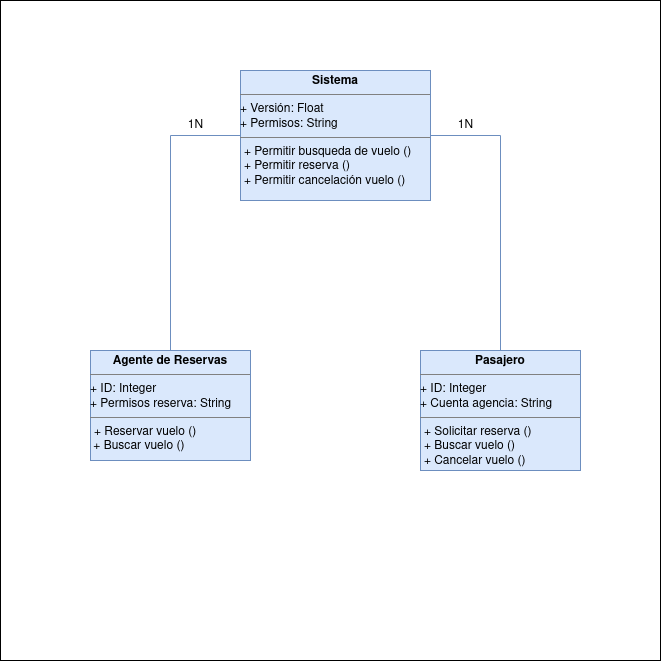

The diagram above was exported from draw.io. Its source (the exported page's mxGraphModel, read from the mxfile embedded in the PNG):
<mxGraphModel dx="470" dy="621" grid="1" gridSize="10" guides="1" tooltips="1" connect="1" arrows="1" fold="1" page="1" pageScale="1" pageWidth="827" pageHeight="1169" background="#FFFFFF" math="0" shadow="0">
  <root>
    <mxCell id="0" />
    <mxCell id="1" parent="0" />
    <mxCell id="aroVYhqKY7OZYT_FTCp6-29" value="" style="whiteSpace=wrap;html=1;aspect=fixed;" parent="1" vertex="1">
      <mxGeometry x="70" y="30" width="660" height="660" as="geometry" />
    </mxCell>
    <mxCell id="aroVYhqKY7OZYT_FTCp6-15" value="&lt;p style=&quot;margin:0px;margin-top:4px;text-align:center;&quot;&gt;&lt;b&gt;Pasajero&lt;/b&gt;&lt;br&gt;&lt;/p&gt;&lt;hr size=&quot;1&quot;&gt;&lt;div&gt;&lt;div&gt;+ ID: Integer&lt;/div&gt;&lt;div&gt;+ Cuenta agencia: String&lt;/div&gt;&lt;/div&gt;&lt;hr size=&quot;1&quot;&gt;&lt;p style=&quot;margin:0px;margin-left:4px;&quot;&gt;+ Solicitar reserva ()&lt;/p&gt;&lt;p style=&quot;margin:0px;margin-left:4px;&quot;&gt;+ Buscar vuelo ()&lt;/p&gt;&lt;p style=&quot;margin:0px;margin-left:4px;&quot;&gt;+ Cancelar vuelo ()&lt;br&gt;&lt;/p&gt;" style="verticalAlign=top;align=left;overflow=fill;html=1;whiteSpace=wrap;fillColor=#dae8fc;strokeColor=#6c8ebf;" parent="1" vertex="1">
      <mxGeometry x="490" y="380" width="160" height="120" as="geometry" />
    </mxCell>
    <mxCell id="aroVYhqKY7OZYT_FTCp6-16" value="&lt;p style=&quot;margin:0px;margin-top:4px;text-align:center;&quot;&gt;&lt;b&gt;Agente de Reservas&lt;/b&gt;&lt;br&gt;&lt;/p&gt;&lt;hr size=&quot;1&quot;&gt;&lt;div&gt;&lt;div&gt;+ ID: Integer&lt;/div&gt;&lt;div&gt;+ Permisos reserva: String&lt;/div&gt;&lt;/div&gt;&lt;hr size=&quot;1&quot;&gt;&lt;p style=&quot;margin:0px;margin-left:4px;&quot;&gt;+ Reservar vuelo ()&lt;/p&gt;&lt;div&gt;&amp;nbsp;+ Buscar vuelo ()&lt;br&gt;&lt;/div&gt;" style="verticalAlign=top;align=left;overflow=fill;html=1;whiteSpace=wrap;fillColor=#dae8fc;strokeColor=#6c8ebf;" parent="1" vertex="1">
      <mxGeometry x="160" y="380" width="160" height="110" as="geometry" />
    </mxCell>
    <mxCell id="aroVYhqKY7OZYT_FTCp6-18" style="edgeStyle=orthogonalEdgeStyle;rounded=0;orthogonalLoop=1;jettySize=auto;html=1;exitX=1;exitY=0.5;exitDx=0;exitDy=0;endArrow=none;endFill=0;fillColor=#dae8fc;strokeColor=#6c8ebf;" parent="1" source="aroVYhqKY7OZYT_FTCp6-17" target="aroVYhqKY7OZYT_FTCp6-15" edge="1">
      <mxGeometry relative="1" as="geometry" />
    </mxCell>
    <mxCell id="aroVYhqKY7OZYT_FTCp6-20" style="edgeStyle=orthogonalEdgeStyle;rounded=0;orthogonalLoop=1;jettySize=auto;html=1;exitX=0;exitY=0.5;exitDx=0;exitDy=0;entryX=0.5;entryY=0;entryDx=0;entryDy=0;endArrow=none;endFill=0;fillColor=#dae8fc;strokeColor=#6c8ebf;" parent="1" source="aroVYhqKY7OZYT_FTCp6-17" target="aroVYhqKY7OZYT_FTCp6-16" edge="1">
      <mxGeometry relative="1" as="geometry" />
    </mxCell>
    <mxCell id="aroVYhqKY7OZYT_FTCp6-17" value="&lt;p style=&quot;margin:0px;margin-top:4px;text-align:center;&quot;&gt;&lt;b&gt;Sistema&lt;/b&gt;&lt;br&gt;&lt;/p&gt;&lt;hr size=&quot;1&quot;&gt;&lt;div&gt;&lt;div&gt;+ Versión: Float&lt;/div&gt;&lt;div&gt;+ Permisos: String&lt;br&gt;&lt;/div&gt;&lt;/div&gt;&lt;hr size=&quot;1&quot;&gt;&lt;p style=&quot;margin:0px;margin-left:4px;&quot;&gt;+ Permitir busqueda de vuelo ()&lt;br&gt;&lt;/p&gt;&lt;p style=&quot;margin:0px;margin-left:4px;&quot;&gt;+ Permitir reserva ()&lt;/p&gt;&lt;p style=&quot;margin:0px;margin-left:4px;&quot;&gt;+ Permitir cancelación vuelo ()&lt;br&gt;&lt;/p&gt;" style="verticalAlign=top;align=left;overflow=fill;html=1;whiteSpace=wrap;fillColor=#dae8fc;strokeColor=#6c8ebf;" parent="1" vertex="1">
      <mxGeometry x="310" y="100" width="190" height="130" as="geometry" />
    </mxCell>
    <mxCell id="aroVYhqKY7OZYT_FTCp6-27" value="1N" style="text;html=1;align=center;verticalAlign=middle;resizable=0;points=[];autosize=1;strokeColor=none;fillColor=none;" parent="1" vertex="1">
      <mxGeometry x="245" y="140" width="40" height="30" as="geometry" />
    </mxCell>
    <mxCell id="aroVYhqKY7OZYT_FTCp6-28" value="1N" style="text;html=1;align=center;verticalAlign=middle;resizable=0;points=[];autosize=1;strokeColor=none;fillColor=none;" parent="1" vertex="1">
      <mxGeometry x="515" y="140" width="40" height="30" as="geometry" />
    </mxCell>
  </root>
</mxGraphModel>